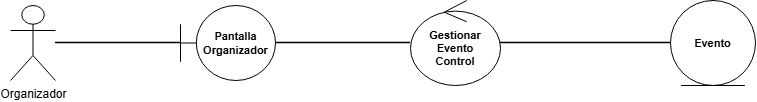

The diagram above was exported from draw.io. Its source (the exported page's mxGraphModel, read from the mxfile embedded in the PNG):
<mxGraphModel dx="1190" dy="671" grid="1" gridSize="10" guides="1" tooltips="1" connect="1" arrows="1" fold="1" page="1" pageScale="1" pageWidth="827" pageHeight="1169" math="0" shadow="0">
  <root>
    <mxCell id="0" />
    <mxCell id="1" parent="0" />
    <mxCell id="c6_org" parent="1" style="shape=umlActor;verticalLabelPosition=bottom;verticalAlign=top;html=1;outlineConnect=0;fillColor=#ffffff;strokeColor=#000000;fontColor=#000000;" value="Organizador" vertex="1">
      <mxGeometry height="75" width="45" x="60" y="180" as="geometry" />
    </mxCell>
    <mxCell id="c6_pant" parent="1" style="shape=umlBoundary;whiteSpace=wrap;html=1;fillColor=#ffffff;strokeColor=#000000;fontColor=#000000;fontStyle=1;fontSize=11;" value="Pantalla&#10;Organizador" vertex="1">
      <mxGeometry height="75" width="95" x="230" y="180" as="geometry" />
    </mxCell>
    <mxCell id="c6_ctrl" parent="1" style="shape=umlControl;whiteSpace=wrap;html=1;fillColor=#ffffff;strokeColor=#000000;fontColor=#000000;fontStyle=1;fontSize=11;" value="Gestionar Evento&#10;Control" vertex="1">
      <mxGeometry height="85" width="90" x="460" y="175" as="geometry" />
    </mxCell>
    <mxCell id="c6_evt" parent="1" style="shape=umlEntity;whiteSpace=wrap;html=1;fillColor=#ffffff;strokeColor=#000000;fontColor=#000000;fontStyle=1;fontSize=11;" value="Evento" vertex="1">
      <mxGeometry height="85" width="85" x="720" y="175" as="geometry" />
    </mxCell>
    <mxCell id="c6_l1" edge="1" parent="1" source="c6_org" style="endArrow=none;html=1;strokeColor=#000000;strokeWidth=1.5;" target="c6_pant">
      <mxGeometry relative="1" as="geometry" />
    </mxCell>
    <mxCell id="c6_l2" edge="1" parent="1" source="c6_pant" style="endArrow=none;html=1;strokeColor=#000000;strokeWidth=1.5;" target="c6_ctrl">
      <mxGeometry relative="1" as="geometry" />
    </mxCell>
    <mxCell id="c6_l3" edge="1" parent="1" source="c6_ctrl" style="endArrow=none;html=1;strokeColor=#000000;strokeWidth=1.5;" target="c6_evt">
      <mxGeometry relative="1" as="geometry" />
    </mxCell>
  </root>
</mxGraphModel>